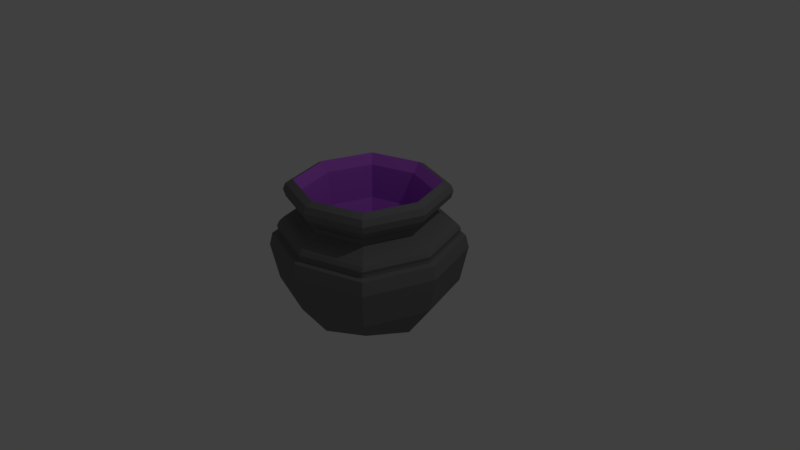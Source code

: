 # Source: cauldron.blend  (saved by Blender 2.79.0; exported with 4.5.12 LTS)
import bpy
from mathutils import Matrix  # noqa: F401  (used for matrix-valued properties, if any)

bpy.ops.wm.read_factory_settings(use_empty=True)
scene = bpy.context.scene
scene.name = 'Scene'

# ---- collections
col_collection_1 = bpy.data.collections.new('Collection 1'); scene.collection.children.link(col_collection_1)

# ---- materials (node trees are filled in below, after node groups)
mat_material = bpy.data.materials.new('Material')
mat_material.alpha_threshold = 0.0
mat_material.use_transparent_shadow = False
mat_material.diffuse_color = (0.1945, 0.1945, 0.1945, 1.0)
mat_material.roughness = 0.5
mat_material.line_color = (0.0, 0.0, 0.0, 1.0)
mat_material_001 = bpy.data.materials.new('Material.001')
mat_material_001.alpha_threshold = 0.0
mat_material_001.use_transparent_shadow = False
mat_material_001.diffuse_color = (0.5435, 0.1406, 0.8, 1.0)
mat_material_001.roughness = 0.5
mat_material_001.specular_intensity = 0.0

# ---- material node trees

# ---- world
world_world = bpy.data.worlds.new('World'); scene.world = world_world
world_world.color = (0.05088, 0.05088, 0.05088)
world_world.use_sun_shadow = False
world_world.sun_shadow_jitter_overblur = 0.0
world_world.cycles.sampling_method = 'MANUAL'

# ---- cameras
cam_camera = bpy.data.cameras.new('Camera')
cam_camera.clip_end = 100.0
cam_camera.lens = 35.0
cam_camera.sensor_width = 32.0
cam_camera.sensor_height = 18.0
cam_camera.ortho_scale = 7.314
cam_camera.dof.focus_distance = 0.0
cam_camera.dof.aperture_fstop = 128.0

# ---- lights
light_lamp = bpy.data.lights.new('Lamp', 'POINT')
light_lamp.transmission_factor = 0.0
light_lamp.cutoff_distance = 30.0
light_lamp.energy = 100.0
light_lamp.shadow_buffer_clip_start = 1.001
light_lamp.shadow_soft_size = 0.1
light_lamp.shadow_maximum_resolution = 0.006
light_lamp.use_absolute_resolution = True

# ---- meshes
me_cube = bpy.data.meshes.new('Cube')
me_cube.from_pydata([(4.47e-08, 1.192e-07, -1.0), (-4.619e-07, -0.877, 1.029), (1.0, -5.066e-07, 0.9004), (-4.768e-07, -1.0, 0.9004), (-1.0, 1.788e-07, 0.9004), (2.384e-07, 1.104, -0.3631), (2.831e-07, 1.0, 0.9004), (-0.8883, 1.341e-07, 0.7186), (-4.023e-07, -0.8883, 0.7186), (0.8883, -4.172e-07, 0.7186), (0.8355, -3.874e-07, 0.5932), (-3.427e-07, -0.8355, 0.5932), (-0.8355, 1.341e-07, 0.5932), (2.384e-07, 0.8883, 0.7186), (-1.071, 1.788e-07, 0.4576), (-5.066e-07, -1.071, 0.4446), (1.071, -4.768e-07, 0.4316), (2.086e-07, 0.9591, 0.5276), (-4.172e-07, -0.7541, 0.436), (0.877, -5.215e-07, 1.029), (-0.877, 1.49e-07, 1.029), (2.235e-07, 0.877, 1.029), (-1.192e-07, -1.788e-07, -0.1853), (0.7541, -4.768e-07, 0.436), (-0.7541, 1.192e-07, 0.436), (1.788e-07, 0.7541, 0.436), (1.088, -4.768e-07, 0.3405), (-4.768e-07, -1.088, 0.3405), (-1.088, 2.384e-07, 0.3405), (2.086e-07, 1.071, 0.4446), (-1.163, 2.98e-07, 0.2853), (-5.364e-07, -1.163, 0.2853), (1.163, -5.364e-07, 0.2853), (2.384e-07, 1.088, 0.3405), (1.104, -2.98e-07, -0.3631), (-3.427e-07, -1.104, -0.3631), (-1.104, 3.278e-07, -0.3631), (2.682e-07, 1.163, 0.2853), (1.788e-07, 0.8355, 0.5932), (-0.9591, 1.49e-07, 0.5406), (-4.172e-07, -0.9591, 0.5276), (0.9591, -4.172e-07, 0.5146), (0.7452, -5.96e-08, -0.8408), (1.602e-07, 0.7452, -0.8408), (0.75, 0.75, 0.9004), (-1.192e-07, -0.7452, -0.8408), (0.75, -0.75, 0.9004), (-0.7452, 2.459e-07, -0.8408), (-0.75, -0.75, 0.9004), (-0.75, 0.75, 0.9004), (0.9693, -5.402e-07, 0.9823), (2.608e-07, 0.9693, 0.9823), (-4.88e-07, -0.9693, 0.9823), (-0.9693, 1.714e-07, 0.9823), (0.6662, 0.6662, 0.7186), (0.6662, -0.6662, 0.7186), (-0.6662, -0.6662, 0.7186), (-0.6662, 0.6662, 0.7186), (2.794e-07, 0.9721, 0.8051), (-0.9721, 1.676e-07, 0.8051), (-4.582e-07, -0.9721, 0.8051), (0.9721, -4.694e-07, 0.8051), (0.6266, 0.6266, 0.5932), (0.6266, -0.6266, 0.5932), (-0.6266, -0.6266, 0.5932), (-0.6266, 0.6266, 0.5932), (0.8192, -3.949e-07, 0.6462), (-3.502e-07, -0.8192, 0.6462), (-0.8192, 1.267e-07, 0.6462), (1.937e-07, 0.8192, 0.6462), (0.8036, 0.8036, 0.4349), (0.8036, -0.8036, 0.4349), (-0.8036, -0.8036, 0.4544), (-0.8036, 0.8036, 0.4544), (-1.02, 1.416e-07, 0.5152), (-4.694e-07, -1.02, 0.4957), (1.02, -4.619e-07, 0.4762), (2.235e-07, 1.02, 0.4957), (0.7848, -4.88e-07, 0.8948), (1.9e-07, 0.7848, 0.8948), (-4.284e-07, -0.7848, 0.8948), (-0.7848, 1.267e-07, 0.8948), (0.6578, -0.6578, 1.029), (-0.6578, -0.6578, 1.029), (0.6578, 0.6578, 1.029), (-0.6578, 0.6578, 1.029), (0.5656, -4.023e-07, -0.03), (1.043e-07, 0.5656, -0.03), (-3.427e-07, -0.5656, -0.03), (-0.5656, 4.47e-08, -0.03), (0.5656, -0.5656, 0.436), (-0.5656, -0.5656, 0.436), (0.5656, 0.5656, 0.436), (-0.5656, 0.5656, 0.436), (0.8162, 0.8162, 0.3405), (0.8162, -0.8162, 0.3405), (-0.8162, -0.8162, 0.3405), (-0.8162, 0.8162, 0.3405), (1.099, -4.768e-07, 0.385), (-4.843e-07, -1.099, 0.3883), (-1.099, 2.235e-07, 0.3915), (2.31e-07, 1.099, 0.3883), (0.8724, 0.8724, 0.2853), (0.8724, -0.8724, 0.2853), (-0.8724, -0.8724, 0.2853), (-0.8724, 0.8724, 0.2853), (-1.091, 2.533e-07, 0.3049), (-4.917e-07, -1.091, 0.3049), (1.091, -4.917e-07, 0.3049), (2.459e-07, 1.091, 0.3049), (0.8278, 0.8278, -0.3631), (0.8278, -0.8278, -0.3631), (-0.8278, -0.8278, -0.3631), (-0.8278, 0.8278, -0.3631), (1.201, -5.066e-07, 0.1174), (-5.178e-07, -1.201, 0.1174), (-1.201, 3.353e-07, 0.1174), (2.757e-07, 1.201, 0.1174), (0.7193, 0.7193, 0.5179), (0.7193, -0.7193, 0.5179), (-0.7193, -0.7193, 0.5374), (-0.7193, 0.7193, 0.5374), (1.714e-07, 0.8958, 0.5552), (-0.8958, 1.602e-07, 0.5585), (-3.688e-07, -0.8958, 0.5552), (0.8958, -3.8e-07, 0.552), (0.5765, 0.5765, -0.717), (0.5765, -0.5765, -0.717), (-0.5765, -0.5765, -0.717), (-0.5765, 0.5765, -0.717), (0.7269, 0.7269, 0.9823), (0.7269, -0.7269, 0.9823), (-0.7269, -0.7269, 0.9823), (-0.7269, 0.7269, 0.9823), (0.7291, 0.7291, 0.8051), (0.7291, -0.7291, 0.8051), (-0.7291, -0.7291, 0.8051), (-0.7291, 0.7291, 0.8051), (0.6144, 0.6144, 0.6462), (0.6144, -0.6144, 0.6462), (-0.6144, -0.6144, 0.6462), (-0.6144, 0.6144, 0.6462), (0.7646, 0.7646, 0.4811), (0.7646, -0.7646, 0.4811), (-0.7646, -0.7646, 0.5103), (-0.7646, 0.7646, 0.5103), (0.5886, 0.5886, 0.8948), (0.5886, -0.5886, 0.8948), (-0.5886, 0.5886, 0.8948), (-0.5886, -0.5886, 0.8948), (0.4189, 0.4189, 0.09082), (0.4189, -0.4189, 0.09082), (-0.4189, 0.4189, 0.09082), (-0.4189, -0.4189, 0.09082), (0.8246, 0.8246, 0.3858), (0.8246, -0.8246, 0.3858), (-0.8246, -0.8246, 0.3907), (-0.8246, 0.8246, 0.3907), (0.8186, 0.8186, 0.3049), (0.8186, -0.8186, 0.3049), (-0.8186, -0.8186, 0.3049), (-0.8186, 0.8186, 0.3049), (0.9009, 0.9009, 0.1174), (0.9009, -0.9009, 0.1174), (-0.9009, -0.9009, 0.1174), (-0.9009, 0.9009, 0.1174), (0.6718, 0.6718, 0.5528), (0.6718, -0.6718, 0.5528), (-0.6718, -0.6718, 0.5577), (-0.6718, 0.6718, 0.5577)], [], [(0, 43, 126, 42), (0, 42, 127, 45), (0, 45, 128, 47), (0, 47, 129, 43), (1, 83, 132, 52), (1, 52, 131, 82), (1, 82, 147, 80), (1, 80, 149, 83), (2, 61, 134, 44), (2, 44, 130, 50), (2, 50, 131, 46), (2, 46, 135, 61), (3, 60, 135, 46), (3, 46, 131, 52), (3, 52, 132, 48), (3, 48, 136, 60), (4, 59, 136, 48), (4, 48, 132, 53), (4, 53, 133, 49), (4, 49, 137, 59), (5, 117, 162, 110), (5, 110, 126, 43), (5, 43, 129, 113), (5, 113, 165, 117), (6, 51, 130, 44), (6, 44, 134, 58), (6, 58, 137, 49), (6, 49, 133, 51), (7, 68, 140, 56), (7, 56, 136, 59), (7, 59, 137, 57), (7, 57, 141, 68), (8, 67, 139, 55), (8, 55, 135, 60), (8, 60, 136, 56), (8, 56, 140, 67), (9, 66, 138, 54), (9, 54, 134, 61), (9, 61, 135, 55), (9, 55, 139, 66), (10, 125, 166, 62), (10, 62, 138, 66), (10, 66, 139, 63), (10, 63, 167, 125), (11, 124, 167, 63), (11, 63, 139, 67), (11, 67, 140, 64), (11, 64, 168, 124), (12, 123, 168, 64), (12, 64, 140, 68), (12, 68, 141, 65), (12, 65, 169, 123), (13, 58, 134, 54), (13, 54, 138, 69), (13, 69, 141, 57), (13, 57, 137, 58), (14, 100, 156, 72), (14, 72, 144, 74), (14, 74, 145, 73), (14, 73, 157, 100), (15, 99, 155, 71), (15, 71, 143, 75), (15, 75, 144, 72), (15, 72, 156, 99), (16, 98, 154, 70), (16, 70, 142, 76), (16, 76, 143, 71), (16, 71, 155, 98), (17, 122, 166, 118), (17, 118, 142, 77), (17, 77, 145, 121), (17, 121, 169, 122), (18, 91, 149, 80), (18, 80, 147, 90), (18, 90, 151, 88), (18, 88, 153, 91), (19, 82, 131, 50), (19, 50, 130, 84), (19, 84, 146, 78), (19, 78, 147, 82), (20, 85, 133, 53), (20, 53, 132, 83), (20, 83, 149, 81), (20, 81, 148, 85), (21, 84, 130, 51), (21, 51, 133, 85), (21, 85, 148, 79), (21, 79, 146, 84), (22, 86, 150, 87), (22, 87, 152, 89), (22, 89, 153, 88), (22, 88, 151, 86), (23, 90, 147, 78), (23, 78, 146, 92), (23, 92, 150, 86), (23, 86, 151, 90), (24, 93, 148, 81), (24, 81, 149, 91), (24, 91, 153, 89), (24, 89, 152, 93), (25, 92, 146, 79), (25, 79, 148, 93), (25, 93, 152, 87), (25, 87, 150, 92), (26, 108, 158, 94), (26, 94, 154, 98), (26, 98, 155, 95), (26, 95, 159, 108), (27, 107, 159, 95), (27, 95, 155, 99), (27, 99, 156, 96), (27, 96, 160, 107), (28, 106, 160, 96), (28, 96, 156, 100), (28, 100, 157, 97), (28, 97, 161, 106), (29, 77, 142, 70), (29, 70, 154, 101), (29, 101, 157, 73), (29, 73, 145, 77), (30, 116, 164, 104), (30, 104, 160, 106), (30, 106, 161, 105), (30, 105, 165, 116), (31, 115, 163, 103), (31, 103, 159, 107), (31, 107, 160, 104), (31, 104, 164, 115), (32, 114, 162, 102), (32, 102, 158, 108), (32, 108, 159, 103), (32, 103, 163, 114), (33, 101, 154, 94), (33, 94, 158, 109), (33, 109, 161, 97), (33, 97, 157, 101), (34, 42, 126, 110), (34, 110, 162, 114), (34, 114, 163, 111), (34, 111, 127, 42), (35, 45, 127, 111), (35, 111, 163, 115), (35, 115, 164, 112), (35, 112, 128, 45), (36, 47, 128, 112), (36, 112, 164, 116), (36, 116, 165, 113), (36, 113, 129, 47), (37, 109, 158, 102), (37, 102, 162, 117), (37, 117, 165, 105), (37, 105, 161, 109), (38, 69, 138, 62), (38, 62, 166, 122), (38, 122, 169, 65), (38, 65, 141, 69), (39, 74, 144, 120), (39, 120, 168, 123), (39, 123, 169, 121), (39, 121, 145, 74), (40, 75, 143, 119), (40, 119, 167, 124), (40, 124, 168, 120), (40, 120, 144, 75), (41, 76, 142, 118), (41, 118, 166, 125), (41, 125, 167, 119), (41, 119, 143, 76)])
me_cube.polygons.foreach_set('material_index', [0, 0, 0, 0, 0, 0, 1, 1, 0, 0, 0, 0, 0, 0, 0, 0, 0, 0, 0, 0, 0, 0, 0, 0, 0, 0, 0, 0, 0, 0, 0, 0, 0, 0, 0, 0, 0, 0, 0, 0, 0, 0, 0, 0, 0, 0, 0, 0, 0, 0, 0, 0, 0, 0, 0, 0, 0, 0, 0, 0, 0, 0, 0, 0, 0, 0, 0, 0, 0, 0, 0, 0, 1, 1, 1, 1, 0, 0, 1, 1, 0, 0, 1, 1, 0, 0, 1, 1, 0, 0, 0, 0, 1, 1, 1, 1, 1, 1, 1, 1, 1, 1, 1, 1, 0, 0, 0, 0, 0, 0, 0, 0, 0, 0, 0, 0, 0, 0, 0, 0, 0, 0, 0, 0, 0, 0, 0, 0, 0, 0, 0, 0, 0, 0, 0, 0, 0, 0, 0, 0, 0, 0, 0, 0, 0, 0, 0, 0, 0, 0, 0, 0, 0, 0, 0, 0, 0, 0, 0, 0, 0, 0, 0, 0, 0, 0, 0, 0])
me_cube.materials.append(mat_material)
me_cube.materials.append(mat_material_001)
me_cube.use_remesh_preserve_volume = False
me_cube.use_remesh_preserve_attributes = False
me_cube.use_mirror_vertex_groups = False
me_cube.update()

# ---- objects
ob_cube = bpy.data.objects.new('Cube', me_cube)
ob_lamp = bpy.data.objects.new('Lamp', light_lamp)
ob_camera = bpy.data.objects.new('Camera', cam_camera)

# ---- transforms, parenting, visibility, modifiers, constraints
ob_cube.location = (0.0, 0.0, 0.0)
ob_cube.lock_rotations_4d = False
ob_cube.empty_display_type = 'ARROWS'
ob_cube.lineart.crease_threshold = 0.0
ob_lamp.location = (4.076, 1.005, 5.904)
ob_lamp.rotation_euler = (0.6503, 0.05522, 1.866)
ob_lamp.lock_rotations_4d = False
ob_lamp.empty_display_type = 'ARROWS'
ob_lamp.color = (0.0, 0.0, 0.0, 0.0)
ob_lamp.lineart.crease_threshold = 0.0
ob_camera.location = (7.481, -6.508, 5.344)
ob_camera.rotation_euler = (1.109, 0.0, 0.8149)
ob_camera.lock_rotations_4d = False
ob_camera.empty_display_type = 'ARROWS'
ob_camera.color = (0.0, 0.0, 0.0, 0.0)
ob_camera.display_type = 'WIRE'
ob_camera.lineart.crease_threshold = 0.0

# ---- collection membership
col_collection_1.objects.link(ob_cube)
col_collection_1.objects.link(ob_lamp)
col_collection_1.objects.link(ob_camera)

# ---- scene / render settings (as saved in the file)
scene.camera = ob_camera
scene.frame_start = 1; scene.frame_end = 250; scene.frame_set(1)
scene.render.engine = 'BLENDER_EEVEE_NEXT'
scene.render.resolution_percentage = 50
scene.render.dither_intensity = 0.0
scene.cycles.use_denoising = False
scene.cycles.samples = 128
scene.cycles.sampling_pattern = 'TABULATED_SOBOL'
scene.cycles.use_adaptive_sampling = False
scene.cycles.use_light_tree = False
scene.cycles.blur_glossy = 0.0
scene.cycles.sample_clamp_indirect = 0.0
scene.view_settings.view_transform = 'Standard'
bpy.context.view_layer.update()
